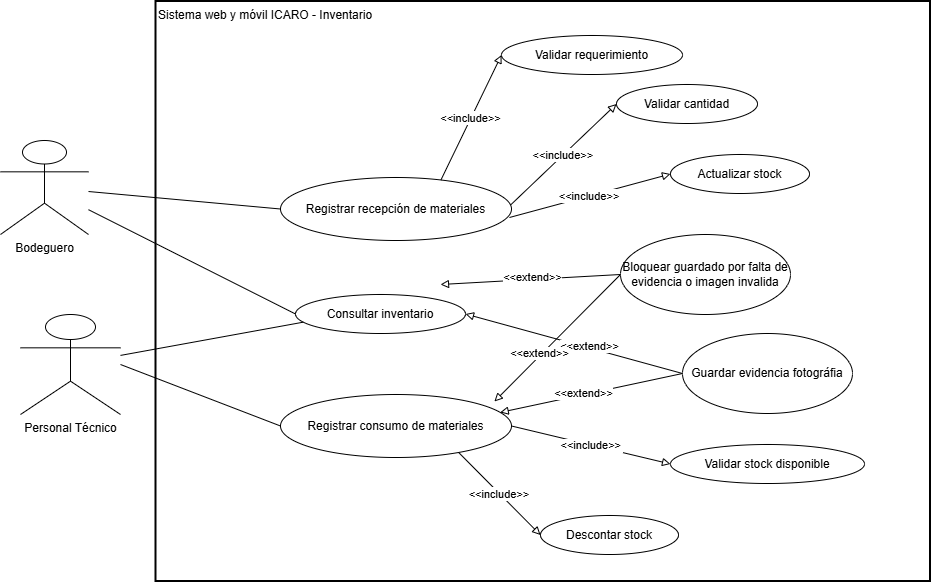

The diagram above was exported from draw.io. Its source (the exported page's mxGraphModel, read from the mxfile embedded in the PNG):
<mxGraphModel dx="1414" dy="1912" grid="1" gridSize="10" guides="1" tooltips="1" connect="1" arrows="1" fold="1" page="1" pageScale="1" pageWidth="827" pageHeight="1169" math="0" shadow="0">
  <root>
    <mxCell id="0" />
    <mxCell id="1" parent="0" />
    <mxCell id="GFsJq1jGCFiU_urCdWZl-1" parent="1" style="whiteSpace=wrap;strokeWidth=2;verticalAlign=top;align=left;" value="Sistema web y móvil ICARO - Inventario" vertex="1">
      <mxGeometry height="580" width="774.5" x="225.5" y="-73" as="geometry" />
    </mxCell>
    <mxCell id="GFsJq1jGCFiU_urCdWZl-2" parent="1" style="shape=umlActor;verticalLabelPosition=bottom;verticalAlign=top;html=1;outlineConnect=0;" value="Bodeguero" vertex="1">
      <mxGeometry height="94" width="88" x="70" y="66" as="geometry" />
    </mxCell>
    <mxCell id="GFsJq1jGCFiU_urCdWZl-4" parent="1" style="shape=umlActor;verticalLabelPosition=bottom;verticalAlign=top;html=1;outlineConnect=0;" value="Personal Técnico" vertex="1">
      <mxGeometry height="100" width="100" x="90" y="240" as="geometry" />
    </mxCell>
    <mxCell id="GFsJq1jGCFiU_urCdWZl-5" parent="1" style="ellipse;whiteSpace=wrap;html=1;" value="Registrar recepción de materiales" vertex="1">
      <mxGeometry height="63" width="231" x="350" y="103" as="geometry" />
    </mxCell>
    <mxCell id="GFsJq1jGCFiU_urCdWZl-6" parent="1" style="ellipse;whiteSpace=wrap;html=1;" value="Validar requerimiento" vertex="1">
      <mxGeometry height="39" width="181" x="571" y="-39" as="geometry" />
    </mxCell>
    <mxCell id="GFsJq1jGCFiU_urCdWZl-7" parent="1" style="ellipse;whiteSpace=wrap;html=1;" value="Validar cantidad" vertex="1">
      <mxGeometry height="39" width="141" x="686" y="10" as="geometry" />
    </mxCell>
    <mxCell id="GFsJq1jGCFiU_urCdWZl-8" parent="1" style="ellipse;whiteSpace=wrap;html=1;" value="Actualizar stock" vertex="1">
      <mxGeometry height="39" width="139" x="740" y="80" as="geometry" />
    </mxCell>
    <mxCell id="GFsJq1jGCFiU_urCdWZl-9" parent="1" style="ellipse;whiteSpace=wrap;html=1;" value="Registrar consumo de materiales" vertex="1">
      <mxGeometry height="63" width="231" x="350" y="320" as="geometry" />
    </mxCell>
    <mxCell id="GFsJq1jGCFiU_urCdWZl-10" parent="1" style="ellipse;whiteSpace=wrap;html=1;" value="Validar stock disponible" vertex="1">
      <mxGeometry height="39" width="194" x="740" y="370" as="geometry" />
    </mxCell>
    <mxCell id="GFsJq1jGCFiU_urCdWZl-11" parent="1" style="ellipse;whiteSpace=wrap;html=1;" value="Descontar stock" vertex="1">
      <mxGeometry height="39" width="138" x="610" y="441" as="geometry" />
    </mxCell>
    <mxCell id="GFsJq1jGCFiU_urCdWZl-12" parent="1" style="ellipse;whiteSpace=wrap;html=1;" value="Consultar inventario" vertex="1">
      <mxGeometry height="39" width="170" x="365" y="220" as="geometry" />
    </mxCell>
    <mxCell id="GFsJq1jGCFiU_urCdWZl-13" edge="1" parent="1" source="GFsJq1jGCFiU_urCdWZl-2" style="startArrow=none;endArrow=none;entryX=0;entryY=0.5;rounded=0;endFill=0;" target="GFsJq1jGCFiU_urCdWZl-5" value="">
      <mxGeometry relative="1" as="geometry" />
    </mxCell>
    <mxCell id="GFsJq1jGCFiU_urCdWZl-15" edge="1" parent="1" source="GFsJq1jGCFiU_urCdWZl-4" style="startArrow=none;endArrow=none;exitX=1;exitY=0.5;entryX=0;entryY=0.5;rounded=0;exitDx=0;exitDy=0;entryDx=0;entryDy=0;endFill=0;" target="GFsJq1jGCFiU_urCdWZl-9" value="">
      <mxGeometry relative="1" as="geometry" />
    </mxCell>
    <mxCell id="GFsJq1jGCFiU_urCdWZl-16" edge="1" parent="1" source="GFsJq1jGCFiU_urCdWZl-2" style="startArrow=none;endArrow=none;entryX=0;entryY=0.5;rounded=0;entryDx=0;entryDy=0;endFill=0;" target="GFsJq1jGCFiU_urCdWZl-12" value="">
      <mxGeometry relative="1" as="geometry" />
    </mxCell>
    <mxCell id="GFsJq1jGCFiU_urCdWZl-18" edge="1" parent="1" source="GFsJq1jGCFiU_urCdWZl-4" style="startArrow=none;endArrow=none;rounded=0;entryX=0;entryY=0.75;entryDx=0;entryDy=0;endFill=0;" target="GFsJq1jGCFiU_urCdWZl-12" value="">
      <mxGeometry relative="1" as="geometry" />
    </mxCell>
    <mxCell id="GFsJq1jGCFiU_urCdWZl-19" edge="1" parent="1" source="GFsJq1jGCFiU_urCdWZl-5" style="startArrow=none;endArrow=block;exitX=0.71;exitY=0;entryX=0;entryY=0.5;rounded=0;endFill=0;" target="GFsJq1jGCFiU_urCdWZl-6" value="&lt;&lt;include&gt;&gt;">
      <mxGeometry relative="1" as="geometry" />
    </mxCell>
    <mxCell id="GFsJq1jGCFiU_urCdWZl-20" edge="1" parent="1" source="GFsJq1jGCFiU_urCdWZl-5" style="startArrow=none;endArrow=block;exitX=1;exitY=0.43;entryX=0;entryY=0.5;rounded=0;endFill=0;" target="GFsJq1jGCFiU_urCdWZl-7" value="&lt;&lt;include&gt;&gt;">
      <mxGeometry relative="1" as="geometry" />
    </mxCell>
    <mxCell id="GFsJq1jGCFiU_urCdWZl-21" edge="1" parent="1" source="GFsJq1jGCFiU_urCdWZl-5" style="startArrow=none;endArrow=block;exitX=0.991;exitY=0.635;entryX=0;entryY=0.5;rounded=0;endFill=0;exitDx=0;exitDy=0;exitPerimeter=0;" target="GFsJq1jGCFiU_urCdWZl-8" value="&lt;&lt;include&gt;&gt;">
      <mxGeometry relative="1" as="geometry" />
    </mxCell>
    <mxCell id="GFsJq1jGCFiU_urCdWZl-22" edge="1" parent="1" source="GFsJq1jGCFiU_urCdWZl-9" style="startArrow=none;endArrow=block;exitX=1;exitY=0.5;entryX=0;entryY=0.5;rounded=0;exitDx=0;exitDy=0;endFill=0;" target="GFsJq1jGCFiU_urCdWZl-10" value="&lt;&lt;include&gt;&gt;">
      <mxGeometry relative="1" as="geometry" />
    </mxCell>
    <mxCell id="GFsJq1jGCFiU_urCdWZl-23" edge="1" parent="1" source="GFsJq1jGCFiU_urCdWZl-9" style="startArrow=none;endArrow=block;exitX=0.81;exitY=0.99;entryX=0;entryY=0.51;rounded=0;endFill=0;" target="GFsJq1jGCFiU_urCdWZl-11" value="&lt;&lt;include&gt;&gt;">
      <mxGeometry relative="1" x="-0.0021" as="geometry">
        <mxPoint as="offset" />
      </mxGeometry>
    </mxCell>
    <mxCell id="GFsJq1jGCFiU_urCdWZl-32" edge="1" parent="1" source="GFsJq1jGCFiU_urCdWZl-27" style="rounded=0;orthogonalLoop=1;jettySize=auto;html=1;exitX=0;exitY=0.5;exitDx=0;exitDy=0;endArrow=block;endFill=0;">
      <mxGeometry relative="1" as="geometry">
        <mxPoint x="510" y="210" as="targetPoint" />
      </mxGeometry>
    </mxCell>
    <mxCell id="GFsJq1jGCFiU_urCdWZl-37" connectable="0" parent="GFsJq1jGCFiU_urCdWZl-32" style="edgeLabel;html=1;align=center;verticalAlign=middle;resizable=0;points=[];" value="&amp;lt;&amp;lt;extend&amp;gt;&amp;gt;" vertex="1">
      <mxGeometry relative="1" x="-0.0123" y="-2" as="geometry">
        <mxPoint as="offset" />
      </mxGeometry>
    </mxCell>
    <mxCell id="GFsJq1jGCFiU_urCdWZl-27" parent="1" style="ellipse;whiteSpace=wrap;html=1;" value="Bloquear guardado por falta de evidencia o imagen invalida" vertex="1">
      <mxGeometry height="80" width="170" x="690" y="160" as="geometry" />
    </mxCell>
    <mxCell id="GFsJq1jGCFiU_urCdWZl-29" edge="1" parent="1" source="GFsJq1jGCFiU_urCdWZl-28" style="rounded=0;orthogonalLoop=1;jettySize=auto;html=1;exitX=0;exitY=0.5;exitDx=0;exitDy=0;entryX=1;entryY=0.25;entryDx=0;entryDy=0;endArrow=block;endFill=0;" target="GFsJq1jGCFiU_urCdWZl-9">
      <mxGeometry relative="1" as="geometry" />
    </mxCell>
    <mxCell id="GFsJq1jGCFiU_urCdWZl-34" connectable="0" parent="GFsJq1jGCFiU_urCdWZl-29" style="edgeLabel;html=1;align=center;verticalAlign=middle;resizable=0;points=[];" value="&amp;lt;&amp;lt;extend&amp;gt;&amp;gt;" vertex="1">
      <mxGeometry relative="1" x="0.0813" y="-2" as="geometry">
        <mxPoint as="offset" />
      </mxGeometry>
    </mxCell>
    <mxCell id="GFsJq1jGCFiU_urCdWZl-30" edge="1" parent="1" source="GFsJq1jGCFiU_urCdWZl-28" style="rounded=0;orthogonalLoop=1;jettySize=auto;html=1;exitX=0;exitY=0.5;exitDx=0;exitDy=0;entryX=1;entryY=0.5;entryDx=0;entryDy=0;endArrow=block;endFill=0;" target="GFsJq1jGCFiU_urCdWZl-12">
      <mxGeometry relative="1" as="geometry" />
    </mxCell>
    <mxCell id="GFsJq1jGCFiU_urCdWZl-36" connectable="0" parent="GFsJq1jGCFiU_urCdWZl-30" style="edgeLabel;html=1;align=center;verticalAlign=middle;resizable=0;points=[];" value="&amp;lt;&amp;lt;extend&amp;gt;&amp;gt;" vertex="1">
      <mxGeometry relative="1" x="-0.137" y="-2" as="geometry">
        <mxPoint as="offset" />
      </mxGeometry>
    </mxCell>
    <mxCell id="GFsJq1jGCFiU_urCdWZl-28" parent="1" style="ellipse;whiteSpace=wrap;html=1;" value="Guardar evidencia fotográfia" vertex="1">
      <mxGeometry height="80" width="170" x="752" y="259" as="geometry" />
    </mxCell>
    <mxCell id="GFsJq1jGCFiU_urCdWZl-31" edge="1" parent="1" source="GFsJq1jGCFiU_urCdWZl-27" style="rounded=0;orthogonalLoop=1;jettySize=auto;html=1;exitX=0;exitY=0.5;exitDx=0;exitDy=0;entryX=0.926;entryY=0.111;entryDx=0;entryDy=0;entryPerimeter=0;endArrow=block;endFill=0;" target="GFsJq1jGCFiU_urCdWZl-9">
      <mxGeometry relative="1" as="geometry" />
    </mxCell>
    <mxCell id="GFsJq1jGCFiU_urCdWZl-35" connectable="0" parent="GFsJq1jGCFiU_urCdWZl-31" style="edgeLabel;html=1;align=center;verticalAlign=middle;resizable=0;points=[];" value="&amp;lt;&amp;lt;extend&amp;gt;&amp;gt;" vertex="1">
      <mxGeometry relative="1" x="0.2643" y="-2" as="geometry">
        <mxPoint as="offset" />
      </mxGeometry>
    </mxCell>
  </root>
</mxGraphModel>